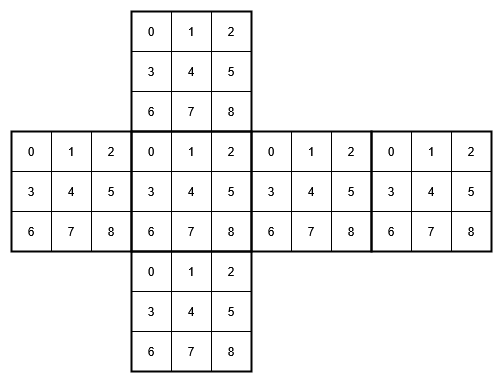

The diagram above was exported from draw.io. Its source (the exported page's mxGraphModel, read from the mxfile embedded in the PNG):
<mxGraphModel dx="1824" dy="622" grid="1" gridSize="10" guides="1" tooltips="1" connect="1" arrows="1" fold="1" page="1" pageScale="1" pageWidth="827" pageHeight="1169" math="0" shadow="0">
  <root>
    <mxCell id="0" />
    <mxCell id="1" parent="0" />
    <mxCell id="2" value="0" style="whiteSpace=wrap;html=1;aspect=fixed;fontSize=12;" vertex="1" parent="1">
      <mxGeometry x="390" y="445" width="40" height="40" as="geometry" />
    </mxCell>
    <mxCell id="3" value="1" style="whiteSpace=wrap;html=1;aspect=fixed;fontSize=12;" vertex="1" parent="1">
      <mxGeometry x="430" y="445" width="40" height="40" as="geometry" />
    </mxCell>
    <mxCell id="4" value="3" style="whiteSpace=wrap;html=1;aspect=fixed;fontSize=12;" vertex="1" parent="1">
      <mxGeometry x="390" y="485" width="40" height="40" as="geometry" />
    </mxCell>
    <mxCell id="5" value="4" style="whiteSpace=wrap;html=1;aspect=fixed;fontSize=12;" vertex="1" parent="1">
      <mxGeometry x="430" y="485" width="40" height="40" as="geometry" />
    </mxCell>
    <mxCell id="6" value="2" style="whiteSpace=wrap;html=1;aspect=fixed;fontSize=12;" vertex="1" parent="1">
      <mxGeometry x="470" y="445" width="40" height="40" as="geometry" />
    </mxCell>
    <mxCell id="7" value="5" style="whiteSpace=wrap;html=1;aspect=fixed;fontSize=12;" vertex="1" parent="1">
      <mxGeometry x="470" y="485" width="40" height="40" as="geometry" />
    </mxCell>
    <mxCell id="8" value="8" style="whiteSpace=wrap;html=1;aspect=fixed;fontSize=12;" vertex="1" parent="1">
      <mxGeometry x="470" y="525" width="40" height="40" as="geometry" />
    </mxCell>
    <mxCell id="9" value="6" style="whiteSpace=wrap;html=1;aspect=fixed;fontSize=12;" vertex="1" parent="1">
      <mxGeometry x="390" y="525" width="40" height="40" as="geometry" />
    </mxCell>
    <mxCell id="10" value="7" style="whiteSpace=wrap;html=1;aspect=fixed;fontSize=12;" vertex="1" parent="1">
      <mxGeometry x="430" y="525" width="40" height="40" as="geometry" />
    </mxCell>
    <mxCell id="11" value="0" style="whiteSpace=wrap;html=1;aspect=fixed;fontSize=12;" vertex="1" parent="1">
      <mxGeometry x="510" y="445" width="40" height="40" as="geometry" />
    </mxCell>
    <mxCell id="12" value="1" style="whiteSpace=wrap;html=1;aspect=fixed;fontSize=12;" vertex="1" parent="1">
      <mxGeometry x="550" y="445" width="40" height="40" as="geometry" />
    </mxCell>
    <mxCell id="13" value="3" style="whiteSpace=wrap;html=1;aspect=fixed;fontSize=12;" vertex="1" parent="1">
      <mxGeometry x="510" y="485" width="40" height="40" as="geometry" />
    </mxCell>
    <mxCell id="14" value="4" style="whiteSpace=wrap;html=1;aspect=fixed;fontSize=12;" vertex="1" parent="1">
      <mxGeometry x="550" y="485" width="40" height="40" as="geometry" />
    </mxCell>
    <mxCell id="15" value="2" style="whiteSpace=wrap;html=1;aspect=fixed;fontSize=12;" vertex="1" parent="1">
      <mxGeometry x="590" y="445" width="40" height="40" as="geometry" />
    </mxCell>
    <mxCell id="16" value="5" style="whiteSpace=wrap;html=1;aspect=fixed;fontSize=12;" vertex="1" parent="1">
      <mxGeometry x="590" y="485" width="40" height="40" as="geometry" />
    </mxCell>
    <mxCell id="17" value="8" style="whiteSpace=wrap;html=1;aspect=fixed;fontSize=12;" vertex="1" parent="1">
      <mxGeometry x="590" y="525" width="40" height="40" as="geometry" />
    </mxCell>
    <mxCell id="18" value="6" style="whiteSpace=wrap;html=1;aspect=fixed;fontSize=12;" vertex="1" parent="1">
      <mxGeometry x="510" y="525" width="40" height="40" as="geometry" />
    </mxCell>
    <mxCell id="19" value="7" style="whiteSpace=wrap;html=1;aspect=fixed;fontSize=12;" vertex="1" parent="1">
      <mxGeometry x="550" y="525" width="40" height="40" as="geometry" />
    </mxCell>
    <mxCell id="20" value="0" style="whiteSpace=wrap;html=1;aspect=fixed;fontSize=12;" vertex="1" parent="1">
      <mxGeometry x="510" y="325" width="40" height="40" as="geometry" />
    </mxCell>
    <mxCell id="21" value="1" style="whiteSpace=wrap;html=1;aspect=fixed;fontSize=12;" vertex="1" parent="1">
      <mxGeometry x="550" y="325" width="40" height="40" as="geometry" />
    </mxCell>
    <mxCell id="22" value="3" style="whiteSpace=wrap;html=1;aspect=fixed;fontSize=12;" vertex="1" parent="1">
      <mxGeometry x="510" y="365" width="40" height="40" as="geometry" />
    </mxCell>
    <mxCell id="23" value="4" style="whiteSpace=wrap;html=1;aspect=fixed;fontSize=12;" vertex="1" parent="1">
      <mxGeometry x="550" y="365" width="40" height="40" as="geometry" />
    </mxCell>
    <mxCell id="24" value="2" style="whiteSpace=wrap;html=1;aspect=fixed;fontSize=12;" vertex="1" parent="1">
      <mxGeometry x="590" y="325" width="40" height="40" as="geometry" />
    </mxCell>
    <mxCell id="25" value="5" style="whiteSpace=wrap;html=1;aspect=fixed;fontSize=12;" vertex="1" parent="1">
      <mxGeometry x="590" y="365" width="40" height="40" as="geometry" />
    </mxCell>
    <mxCell id="26" value="8" style="whiteSpace=wrap;html=1;aspect=fixed;fontSize=12;" vertex="1" parent="1">
      <mxGeometry x="590" y="405" width="40" height="40" as="geometry" />
    </mxCell>
    <mxCell id="27" value="6" style="whiteSpace=wrap;html=1;aspect=fixed;fontSize=12;" vertex="1" parent="1">
      <mxGeometry x="510" y="405" width="40" height="40" as="geometry" />
    </mxCell>
    <mxCell id="28" value="7" style="whiteSpace=wrap;html=1;aspect=fixed;fontSize=12;" vertex="1" parent="1">
      <mxGeometry x="550" y="405" width="40" height="40" as="geometry" />
    </mxCell>
    <mxCell id="29" value="0" style="whiteSpace=wrap;html=1;aspect=fixed;fontSize=12;" vertex="1" parent="1">
      <mxGeometry x="630" y="445" width="40" height="40" as="geometry" />
    </mxCell>
    <mxCell id="30" value="1" style="whiteSpace=wrap;html=1;aspect=fixed;fontSize=12;" vertex="1" parent="1">
      <mxGeometry x="670" y="445" width="40" height="40" as="geometry" />
    </mxCell>
    <mxCell id="31" value="3" style="whiteSpace=wrap;html=1;aspect=fixed;fontSize=12;" vertex="1" parent="1">
      <mxGeometry x="630" y="485" width="40" height="40" as="geometry" />
    </mxCell>
    <mxCell id="32" value="4" style="whiteSpace=wrap;html=1;aspect=fixed;fontSize=12;" vertex="1" parent="1">
      <mxGeometry x="670" y="485" width="40" height="40" as="geometry" />
    </mxCell>
    <mxCell id="33" value="2" style="whiteSpace=wrap;html=1;aspect=fixed;fontSize=12;" vertex="1" parent="1">
      <mxGeometry x="710" y="445" width="40" height="40" as="geometry" />
    </mxCell>
    <mxCell id="34" value="5" style="whiteSpace=wrap;html=1;aspect=fixed;fontSize=12;" vertex="1" parent="1">
      <mxGeometry x="710" y="485" width="40" height="40" as="geometry" />
    </mxCell>
    <mxCell id="35" value="8" style="whiteSpace=wrap;html=1;aspect=fixed;fontSize=12;" vertex="1" parent="1">
      <mxGeometry x="710" y="525" width="40" height="40" as="geometry" />
    </mxCell>
    <mxCell id="36" value="6" style="whiteSpace=wrap;html=1;aspect=fixed;fontSize=12;" vertex="1" parent="1">
      <mxGeometry x="630" y="525" width="40" height="40" as="geometry" />
    </mxCell>
    <mxCell id="37" value="7" style="whiteSpace=wrap;html=1;aspect=fixed;fontSize=12;" vertex="1" parent="1">
      <mxGeometry x="670" y="525" width="40" height="40" as="geometry" />
    </mxCell>
    <mxCell id="38" value="0" style="whiteSpace=wrap;html=1;aspect=fixed;fontSize=12;" vertex="1" parent="1">
      <mxGeometry x="750" y="445" width="40" height="40" as="geometry" />
    </mxCell>
    <mxCell id="39" value="1" style="whiteSpace=wrap;html=1;aspect=fixed;fontSize=12;" vertex="1" parent="1">
      <mxGeometry x="790" y="445" width="40" height="40" as="geometry" />
    </mxCell>
    <mxCell id="40" value="3" style="whiteSpace=wrap;html=1;aspect=fixed;fontSize=12;" vertex="1" parent="1">
      <mxGeometry x="750" y="485" width="40" height="40" as="geometry" />
    </mxCell>
    <mxCell id="41" value="4" style="whiteSpace=wrap;html=1;aspect=fixed;fontSize=12;" vertex="1" parent="1">
      <mxGeometry x="790" y="485" width="40" height="40" as="geometry" />
    </mxCell>
    <mxCell id="42" value="2" style="whiteSpace=wrap;html=1;aspect=fixed;fontSize=12;" vertex="1" parent="1">
      <mxGeometry x="830" y="445" width="40" height="40" as="geometry" />
    </mxCell>
    <mxCell id="43" value="5" style="whiteSpace=wrap;html=1;aspect=fixed;fontSize=12;" vertex="1" parent="1">
      <mxGeometry x="830" y="485" width="40" height="40" as="geometry" />
    </mxCell>
    <mxCell id="44" value="8" style="whiteSpace=wrap;html=1;aspect=fixed;fontSize=12;" vertex="1" parent="1">
      <mxGeometry x="830" y="525" width="40" height="40" as="geometry" />
    </mxCell>
    <mxCell id="45" value="6" style="whiteSpace=wrap;html=1;aspect=fixed;fontSize=12;" vertex="1" parent="1">
      <mxGeometry x="750" y="525" width="40" height="40" as="geometry" />
    </mxCell>
    <mxCell id="46" value="7" style="whiteSpace=wrap;html=1;aspect=fixed;fontSize=12;" vertex="1" parent="1">
      <mxGeometry x="790" y="525" width="40" height="40" as="geometry" />
    </mxCell>
    <mxCell id="47" value="0" style="whiteSpace=wrap;html=1;aspect=fixed;fontSize=12;" vertex="1" parent="1">
      <mxGeometry x="510" y="565" width="40" height="40" as="geometry" />
    </mxCell>
    <mxCell id="48" value="1" style="whiteSpace=wrap;html=1;aspect=fixed;fontSize=12;" vertex="1" parent="1">
      <mxGeometry x="550" y="565" width="40" height="40" as="geometry" />
    </mxCell>
    <mxCell id="49" value="3" style="whiteSpace=wrap;html=1;aspect=fixed;fontSize=12;" vertex="1" parent="1">
      <mxGeometry x="510" y="605" width="40" height="40" as="geometry" />
    </mxCell>
    <mxCell id="50" value="4" style="whiteSpace=wrap;html=1;aspect=fixed;fontSize=12;" vertex="1" parent="1">
      <mxGeometry x="550" y="605" width="40" height="40" as="geometry" />
    </mxCell>
    <mxCell id="51" value="2" style="whiteSpace=wrap;html=1;aspect=fixed;fontSize=12;" vertex="1" parent="1">
      <mxGeometry x="590" y="565" width="40" height="40" as="geometry" />
    </mxCell>
    <mxCell id="52" value="5" style="whiteSpace=wrap;html=1;aspect=fixed;fontSize=12;" vertex="1" parent="1">
      <mxGeometry x="590" y="605" width="40" height="40" as="geometry" />
    </mxCell>
    <mxCell id="53" value="8" style="whiteSpace=wrap;html=1;aspect=fixed;fontSize=12;" vertex="1" parent="1">
      <mxGeometry x="590" y="645" width="40" height="40" as="geometry" />
    </mxCell>
    <mxCell id="54" value="6" style="whiteSpace=wrap;html=1;aspect=fixed;fontSize=12;" vertex="1" parent="1">
      <mxGeometry x="510" y="645" width="40" height="40" as="geometry" />
    </mxCell>
    <mxCell id="55" value="7" style="whiteSpace=wrap;html=1;aspect=fixed;fontSize=12;" vertex="1" parent="1">
      <mxGeometry x="550" y="645" width="40" height="40" as="geometry" />
    </mxCell>
    <mxCell id="56" value="" style="whiteSpace=wrap;html=1;aspect=fixed;fontSize=17;fillColor=none;strokeWidth=2;" vertex="1" parent="1">
      <mxGeometry x="390" y="445" width="120" height="120" as="geometry" />
    </mxCell>
    <mxCell id="57" value="" style="whiteSpace=wrap;html=1;aspect=fixed;fontSize=17;fillColor=none;strokeWidth=2;" vertex="1" parent="1">
      <mxGeometry x="510" y="445" width="120" height="120" as="geometry" />
    </mxCell>
    <mxCell id="58" value="" style="whiteSpace=wrap;html=1;aspect=fixed;fontSize=17;fillColor=none;strokeWidth=2;" vertex="1" parent="1">
      <mxGeometry x="510" y="325" width="120" height="120" as="geometry" />
    </mxCell>
    <mxCell id="59" value="" style="whiteSpace=wrap;html=1;aspect=fixed;fontSize=17;fillColor=none;strokeWidth=2;" vertex="1" parent="1">
      <mxGeometry x="510" y="565" width="120" height="120" as="geometry" />
    </mxCell>
    <mxCell id="60" value="" style="whiteSpace=wrap;html=1;aspect=fixed;fontSize=17;fillColor=none;strokeWidth=2;" vertex="1" parent="1">
      <mxGeometry x="630" y="445" width="120" height="120" as="geometry" />
    </mxCell>
    <mxCell id="61" value="" style="whiteSpace=wrap;html=1;aspect=fixed;fontSize=17;fillColor=none;strokeWidth=2;" vertex="1" parent="1">
      <mxGeometry x="750" y="445" width="120" height="120" as="geometry" />
    </mxCell>
  </root>
</mxGraphModel>